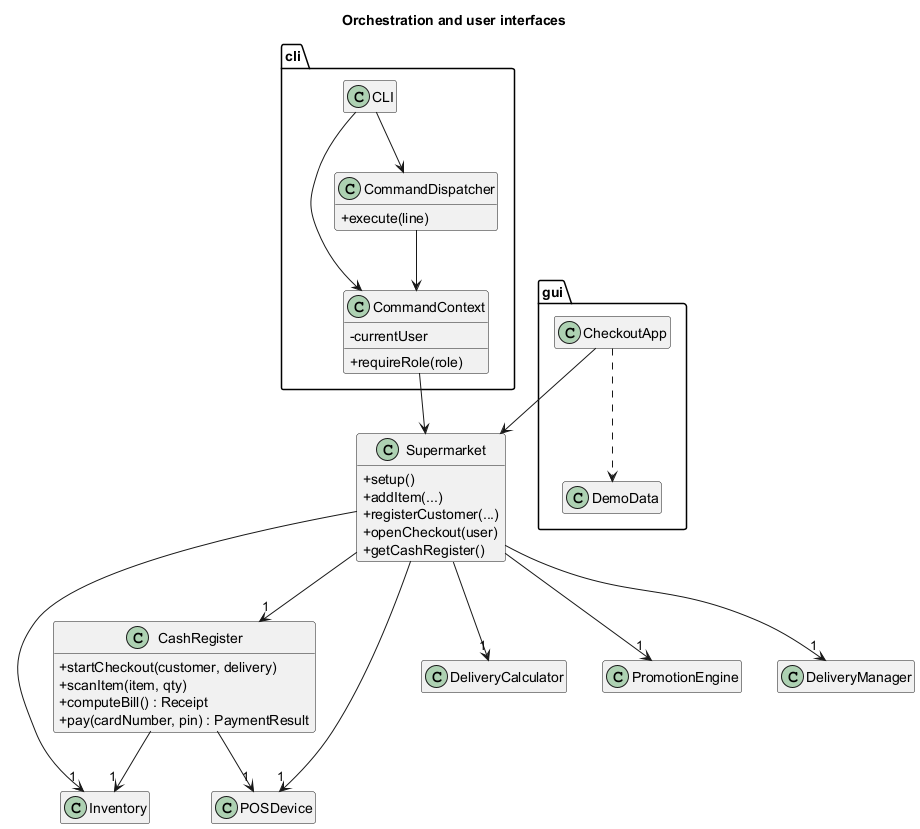

The diagram above was rendered by PlantUML. Its source (embedded in the PNG):
@startuml class-orchestration
title Orchestration and user interfaces
hide empty members
skinparam classAttributeIconSize 0

class Supermarket {
  + setup()
  + addItem(...)
  + registerCustomer(...)
  + openCheckout(user)
  + getCashRegister()
}
class CashRegister {
  + startCheckout(customer, delivery)
  + scanItem(item, qty)
  + computeBill() : Receipt
  + pay(cardNumber, pin) : PaymentResult
}

class Inventory
class POSDevice
class DeliveryCalculator
class PromotionEngine
class DeliveryManager

package cli {
  class CLI
  class CommandContext {
    - currentUser
    + requireRole(role)
  }
  class CommandDispatcher {
    + execute(line)
  }
}
package gui {
  class CheckoutApp
  class DemoData
}

Supermarket --> "1" CashRegister
Supermarket --> "1" Inventory
Supermarket --> "1" POSDevice
Supermarket --> "1" DeliveryCalculator
Supermarket --> "1" PromotionEngine
Supermarket --> "1" DeliveryManager
CashRegister --> "1" Inventory
CashRegister --> "1" POSDevice

CLI --> CommandDispatcher
CLI --> CommandContext
CommandDispatcher --> CommandContext
CommandContext --> Supermarket
CheckoutApp --> Supermarket
CheckoutApp ..> DemoData
@enduml